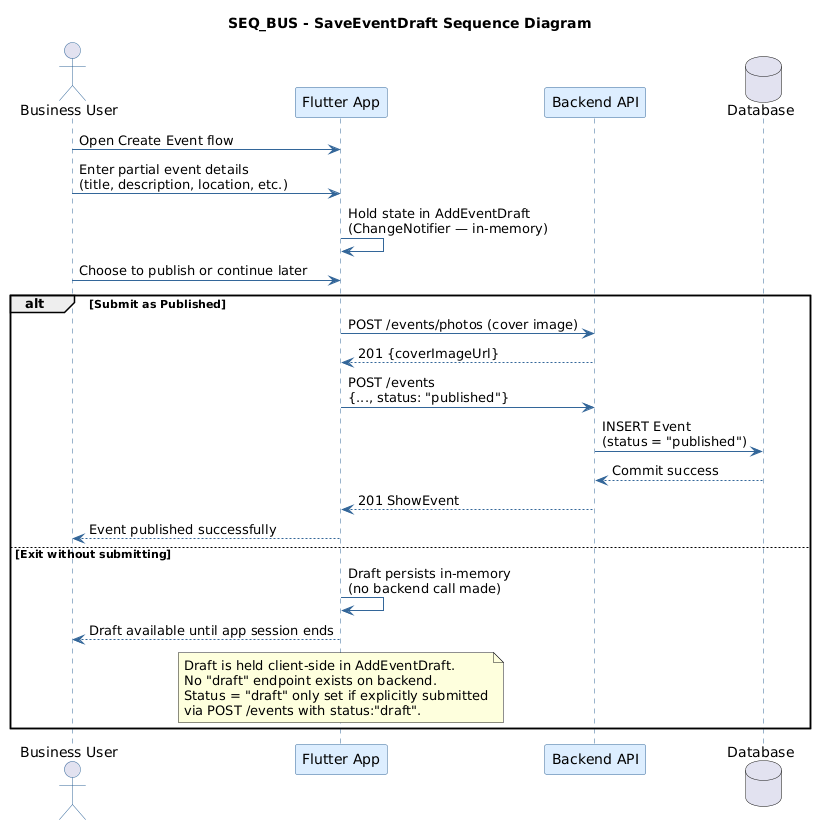

The diagram above was rendered by PlantUML. Its source (embedded in the PNG):
@startuml
title SEQ_BUS - SaveEventDraft Sequence Diagram

skinparam sequence {
    ActorBorderColor #336699
    ActorFontColor #000000
    ParticipantBackgroundColor #DDEEFF
    ParticipantBorderColor #336699
    ParticipantFontColor #000000
    ArrowColor #336699
    LifeLineBorderColor #336699
    BoxBackgroundColor #EEF4FF
    BoxBorderColor #336699
}
skinparam shadowing false

actor "Business User" as BIZ
participant "Flutter App" as APP
participant "Backend API" as API
database "Database" as DB

BIZ -> APP : Open Create Event flow
BIZ -> APP : Enter partial event details\n(title, description, location, etc.)

APP -> APP : Hold state in AddEventDraft\n(ChangeNotifier — in-memory)

BIZ -> APP : Choose to publish or continue later

alt Submit as Published
    APP -> API : POST /events/photos (cover image)
    API --> APP : 201 {coverImageUrl}
    APP -> API : POST /events\n{..., status: "published"}
    API -> DB : INSERT Event\n(status = "published")
    DB --> API : Commit success
    API --> APP : 201 ShowEvent
    APP --> BIZ : Event published successfully

else Exit without submitting
    APP -> APP : Draft persists in-memory\n(no backend call made)
    APP --> BIZ : Draft available until app session ends

    note over APP
        Draft is held client-side in AddEventDraft.
        No "draft" endpoint exists on backend.
        Status = "draft" only set if explicitly submitted
        via POST /events with status:"draft".
    end note
end
@enduml